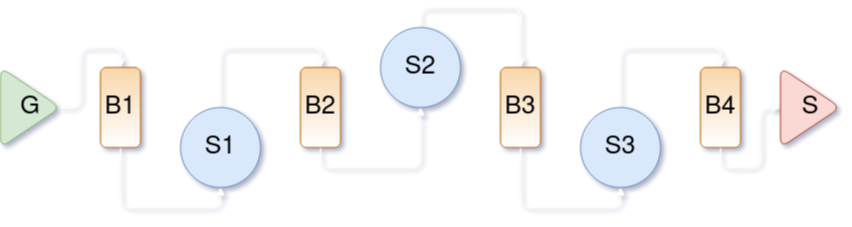

The diagram above was exported from draw.io. Its source (the exported page's mxGraphModel, read from the mxfile embedded in the PNG):
<mxGraphModel dx="2062" dy="1151" grid="1" gridSize="10" guides="1" tooltips="1" connect="1" arrows="1" fold="1" page="1" pageScale="1" pageWidth="850" pageHeight="1100" background="#182E3E" math="0" shadow="1">
  <root>
    <mxCell id="0" />
    <mxCell id="1" parent="0" />
    <mxCell id="ndnMhFSeTBqa4WPdxjCh-12" style="edgeStyle=orthogonalEdgeStyle;rounded=1;orthogonalLoop=1;jettySize=auto;html=1;exitX=1;exitY=0.5;exitDx=0;exitDy=0;entryX=0.5;entryY=0;entryDx=0;entryDy=0;strokeColor=#FFFFFF;fontColor=#FFFFFF;labelBackgroundColor=#182E3E;" edge="1" parent="1" source="ndnMhFSeTBqa4WPdxjCh-1" target="ndnMhFSeTBqa4WPdxjCh-6">
      <mxGeometry relative="1" as="geometry" />
    </mxCell>
    <mxCell id="ndnMhFSeTBqa4WPdxjCh-1" value="&lt;div align=&quot;center&quot;&gt;&lt;font style=&quot;font-size: 25px;&quot;&gt;G&lt;/font&gt;&lt;/div&gt;" style="triangle;whiteSpace=wrap;html=1;fillColor=#d5e8d4;strokeColor=#82b366;align=center;gradientDirection=west;rounded=1;" vertex="1" parent="1">
      <mxGeometry x="20" y="360" width="60" height="80" as="geometry" />
    </mxCell>
    <mxCell id="ndnMhFSeTBqa4WPdxjCh-14" style="edgeStyle=orthogonalEdgeStyle;rounded=1;orthogonalLoop=1;jettySize=auto;html=1;exitX=0.5;exitY=0;exitDx=0;exitDy=0;entryX=0.5;entryY=0;entryDx=0;entryDy=0;strokeColor=#FFFFFF;fontColor=#FFFFFF;labelBackgroundColor=#182E3E;" edge="1" parent="1" source="ndnMhFSeTBqa4WPdxjCh-2" target="ndnMhFSeTBqa4WPdxjCh-7">
      <mxGeometry relative="1" as="geometry" />
    </mxCell>
    <mxCell id="ndnMhFSeTBqa4WPdxjCh-2" value="&lt;font style=&quot;font-size: 25px;&quot;&gt;S1&lt;/font&gt;" style="ellipse;whiteSpace=wrap;html=1;aspect=fixed;fillColor=#dae8fc;strokeColor=#6c8ebf;gradientDirection=west;rounded=1;" vertex="1" parent="1">
      <mxGeometry x="200" y="400" width="80" height="80" as="geometry" />
    </mxCell>
    <mxCell id="ndnMhFSeTBqa4WPdxjCh-17" style="edgeStyle=orthogonalEdgeStyle;rounded=1;orthogonalLoop=1;jettySize=auto;html=1;exitX=0.5;exitY=0;exitDx=0;exitDy=0;entryX=0.5;entryY=0;entryDx=0;entryDy=0;strokeColor=#FFFFFF;fontColor=#FFFFFF;labelBackgroundColor=#182E3E;" edge="1" parent="1" source="ndnMhFSeTBqa4WPdxjCh-3" target="ndnMhFSeTBqa4WPdxjCh-8">
      <mxGeometry relative="1" as="geometry" />
    </mxCell>
    <mxCell id="ndnMhFSeTBqa4WPdxjCh-3" value="&lt;font style=&quot;font-size: 25px;&quot;&gt;S2&lt;/font&gt;" style="ellipse;whiteSpace=wrap;html=1;aspect=fixed;fillColor=#dae8fc;strokeColor=#6c8ebf;gradientDirection=west;rounded=1;" vertex="1" parent="1">
      <mxGeometry x="400" y="320" width="80" height="80" as="geometry" />
    </mxCell>
    <mxCell id="ndnMhFSeTBqa4WPdxjCh-19" style="edgeStyle=orthogonalEdgeStyle;rounded=1;orthogonalLoop=1;jettySize=auto;html=1;exitX=0.5;exitY=0;exitDx=0;exitDy=0;entryX=0.5;entryY=0;entryDx=0;entryDy=0;strokeColor=#FFFFFF;fontColor=#FFFFFF;labelBackgroundColor=#182E3E;" edge="1" parent="1" source="ndnMhFSeTBqa4WPdxjCh-4" target="ndnMhFSeTBqa4WPdxjCh-9">
      <mxGeometry relative="1" as="geometry" />
    </mxCell>
    <mxCell id="ndnMhFSeTBqa4WPdxjCh-4" value="&lt;font style=&quot;font-size: 25px;&quot;&gt;S3&lt;/font&gt;" style="ellipse;whiteSpace=wrap;html=1;aspect=fixed;fillColor=#dae8fc;strokeColor=#6c8ebf;gradientDirection=west;rounded=1;" vertex="1" parent="1">
      <mxGeometry x="600" y="400" width="80" height="80" as="geometry" />
    </mxCell>
    <mxCell id="ndnMhFSeTBqa4WPdxjCh-13" style="edgeStyle=orthogonalEdgeStyle;rounded=1;orthogonalLoop=1;jettySize=auto;html=1;exitX=0.5;exitY=1;exitDx=0;exitDy=0;entryX=0.5;entryY=1;entryDx=0;entryDy=0;strokeColor=#FFFFFF;fontColor=#FFFFFF;labelBackgroundColor=#182E3E;" edge="1" parent="1" source="ndnMhFSeTBqa4WPdxjCh-6" target="ndnMhFSeTBqa4WPdxjCh-2">
      <mxGeometry relative="1" as="geometry" />
    </mxCell>
    <mxCell id="ndnMhFSeTBqa4WPdxjCh-6" value="&lt;font style=&quot;font-size: 25px;&quot;&gt;B1&lt;/font&gt;" style="rounded=1;whiteSpace=wrap;html=1;fillColor=#fad7ac;strokeColor=#b46504;gradientColor=#ffffff;" vertex="1" parent="1">
      <mxGeometry x="120" y="360" width="40" height="80" as="geometry" />
    </mxCell>
    <mxCell id="ndnMhFSeTBqa4WPdxjCh-16" style="edgeStyle=orthogonalEdgeStyle;rounded=1;orthogonalLoop=1;jettySize=auto;html=1;exitX=0.5;exitY=1;exitDx=0;exitDy=0;entryX=0.5;entryY=1;entryDx=0;entryDy=0;strokeColor=#FFFFFF;fontColor=#FFFFFF;labelBackgroundColor=#182E3E;" edge="1" parent="1" source="ndnMhFSeTBqa4WPdxjCh-7" target="ndnMhFSeTBqa4WPdxjCh-3">
      <mxGeometry relative="1" as="geometry" />
    </mxCell>
    <mxCell id="ndnMhFSeTBqa4WPdxjCh-7" value="&lt;font style=&quot;font-size: 25px;&quot;&gt;B2&lt;/font&gt;" style="rounded=1;whiteSpace=wrap;html=1;fillColor=#fad7ac;strokeColor=#b46504;gradientColor=#ffffff;" vertex="1" parent="1">
      <mxGeometry x="320" y="360" width="40" height="80" as="geometry" />
    </mxCell>
    <mxCell id="ndnMhFSeTBqa4WPdxjCh-18" style="edgeStyle=orthogonalEdgeStyle;rounded=1;orthogonalLoop=1;jettySize=auto;html=1;exitX=0.5;exitY=1;exitDx=0;exitDy=0;entryX=0.5;entryY=1;entryDx=0;entryDy=0;strokeColor=#FFFFFF;fontColor=#FFFFFF;labelBackgroundColor=#182E3E;" edge="1" parent="1" source="ndnMhFSeTBqa4WPdxjCh-8" target="ndnMhFSeTBqa4WPdxjCh-4">
      <mxGeometry relative="1" as="geometry" />
    </mxCell>
    <mxCell id="ndnMhFSeTBqa4WPdxjCh-8" value="&lt;font style=&quot;font-size: 25px;&quot;&gt;B3&lt;/font&gt;" style="rounded=1;whiteSpace=wrap;html=1;fillColor=#fad7ac;strokeColor=#b46504;gradientColor=#ffffff;" vertex="1" parent="1">
      <mxGeometry x="520" y="360" width="40" height="80" as="geometry" />
    </mxCell>
    <mxCell id="ndnMhFSeTBqa4WPdxjCh-20" style="edgeStyle=orthogonalEdgeStyle;rounded=1;orthogonalLoop=1;jettySize=auto;html=1;exitX=0.5;exitY=1;exitDx=0;exitDy=0;entryX=0;entryY=0.5;entryDx=0;entryDy=0;strokeColor=#FFFFFF;fontColor=#FFFFFF;labelBackgroundColor=#182E3E;" edge="1" parent="1" source="ndnMhFSeTBqa4WPdxjCh-9" target="ndnMhFSeTBqa4WPdxjCh-10">
      <mxGeometry relative="1" as="geometry" />
    </mxCell>
    <mxCell id="ndnMhFSeTBqa4WPdxjCh-9" value="&lt;font style=&quot;font-size: 25px;&quot;&gt;B4&lt;/font&gt;" style="rounded=1;whiteSpace=wrap;html=1;fillColor=#fad7ac;strokeColor=#b46504;gradientColor=#ffffff;" vertex="1" parent="1">
      <mxGeometry x="720" y="360" width="40" height="80" as="geometry" />
    </mxCell>
    <mxCell id="ndnMhFSeTBqa4WPdxjCh-10" value="&lt;font style=&quot;font-size: 25px;&quot;&gt;S&lt;/font&gt;" style="triangle;whiteSpace=wrap;html=1;fillColor=#fad9d5;strokeColor=#ae4132;gradientDirection=west;rounded=1;" vertex="1" parent="1">
      <mxGeometry x="800" y="360" width="60" height="80" as="geometry" />
    </mxCell>
  </root>
</mxGraphModel>